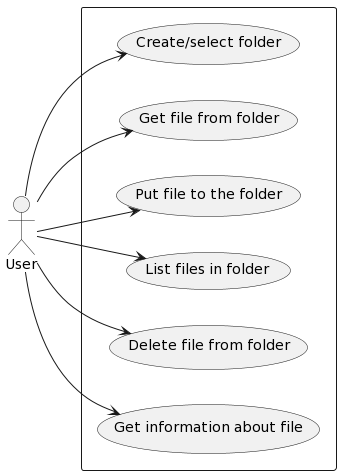

The diagram above was rendered by PlantUML. Its source (embedded in the PNG):
@startuml
left to right direction 
 
actor User as user 
rectangle { 
    usecase "Create/select folder" as CREATE
    usecase "Get file from folder" as GET 
    usecase "Put file to the folder" as PUT 
    usecase "List files in folder" as LIST 
    usecase "Delete file from folder" as DELETE
    usecase "Get information about file" as INFO
} 
 
user --> CREATE 
user --> GET 
user --> PUT 
user --> LIST 
user --> DELETE 
user --> INFO
@enduml